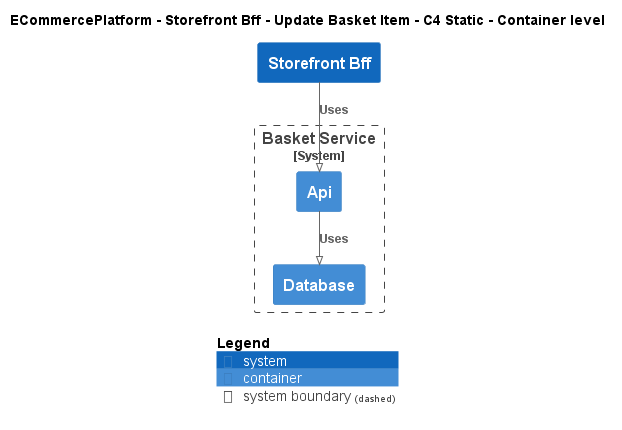

The diagram above was rendered by PlantUML. Its source (embedded in the PNG):
@startuml
!pragma layout smetana
!include ..\..\..\..\..\.c4s\C4_Container.puml

AddElementTag("c4interflow:lifecycle:new", $bgColor=green, $fontColor=#ffffff, $borderColor=green, $shadowing="False")
AddElementTag("c4interflow:lifecycle:changed", $bgColor=orange, $fontColor=#ffffff, $borderColor=orange, $shadowing="False")
AddElementTag("c4interflow:lifecycle:removed", $bgColor=red, $fontColor=#ffffff, $borderColor=red, $shadowing="False")

AddRelTag("c4interflow:lifecycle:new", $textColor=green, $lineColor=green)
AddRelTag("c4interflow:lifecycle:changed", $textColor=orange, $lineColor=orange)
AddRelTag("c4interflow:lifecycle:removed", $textColor=red, $lineColor=red)

SHOW_PERSON_PORTRAIT()
LAYOUT_TOP_DOWN()

skinparam linetype polyline

title ECommercePlatform - Storefront Bff - Update Basket Item - C4 Static - Container level

System(ECommercePlatform.SoftwareSystems.StorefrontBff, "Storefront Bff", "")

System_Boundary(ECommercePlatform.SoftwareSystems.BasketService, "Basket Service") {
    Container(ECommercePlatform.SoftwareSystems.BasketService.Containers.Api, "Api", "", "")
    Container(ECommercePlatform.SoftwareSystems.BasketService.Containers.Database, "Database", "", "")
}

Rel(ECommercePlatform.SoftwareSystems.StorefrontBff, ECommercePlatform.SoftwareSystems.BasketService.Containers.Api, "Uses")
Rel(ECommercePlatform.SoftwareSystems.BasketService.Containers.Api, ECommercePlatform.SoftwareSystems.BasketService.Containers.Database, "Uses")


SHOW_LEGEND()
@enduml